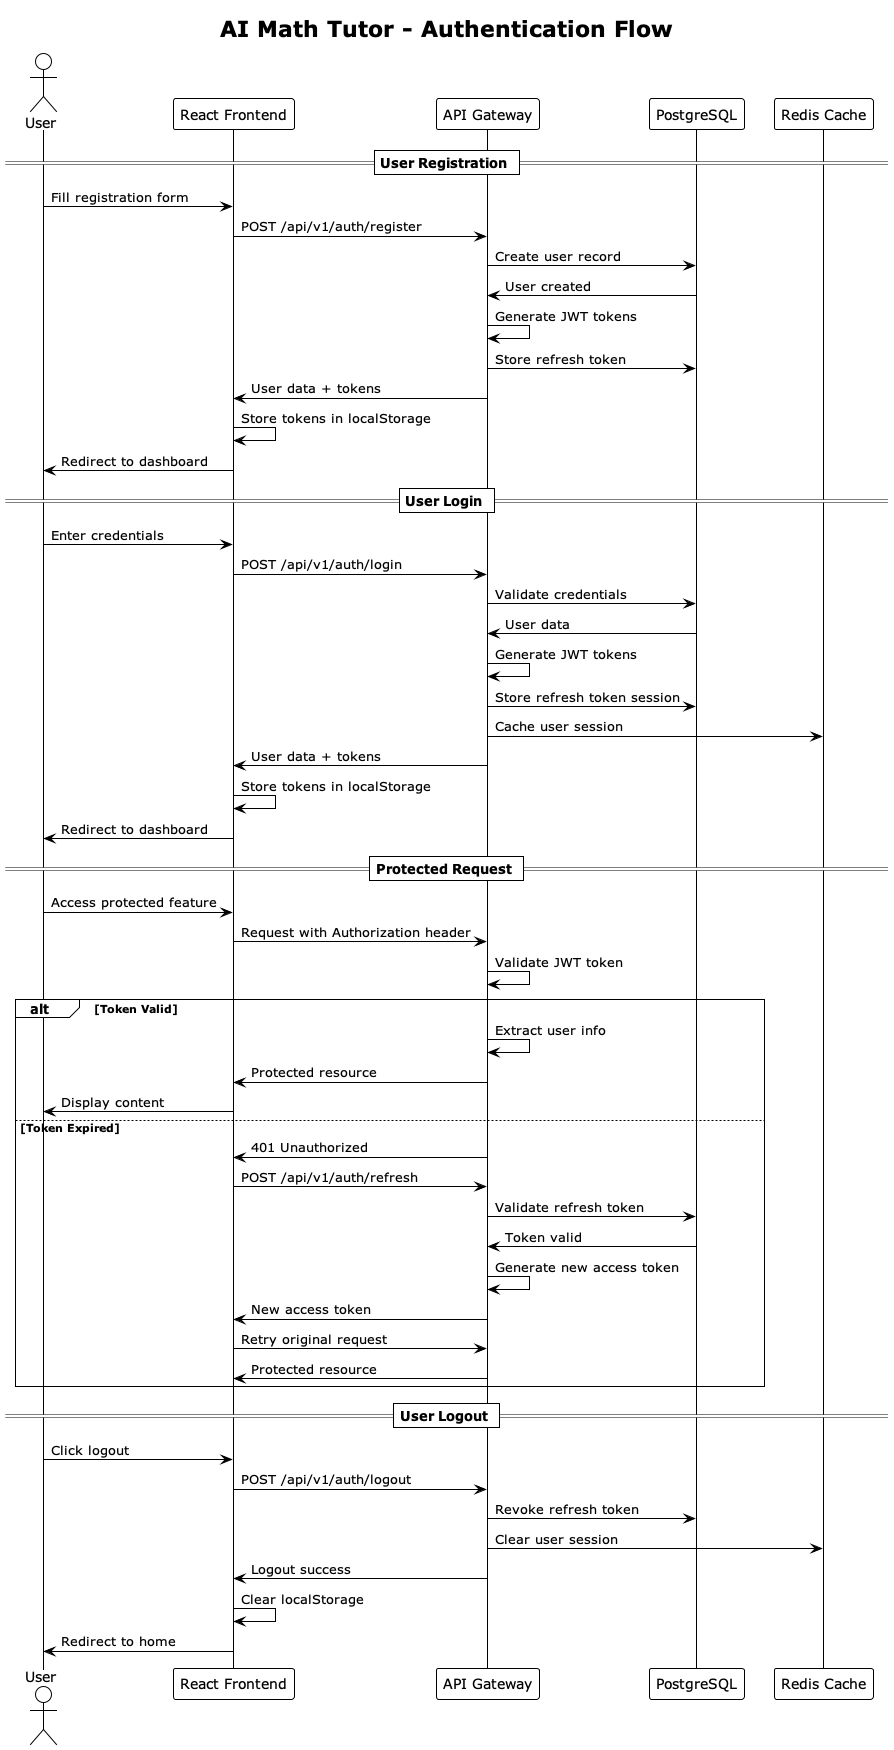

The diagram above was rendered by PlantUML. Its source (embedded in the PNG):
@startuml Authentication Flow
!theme plain
title AI Math Tutor - Authentication Flow

actor User
participant "React Frontend" as Frontend
participant "API Gateway" as Gateway
participant "PostgreSQL" as DB
participant "Redis Cache" as Cache

== User Registration ==
User -> Frontend: Fill registration form
Frontend -> Gateway: POST /api/v1/auth/register
Gateway -> DB: Create user record
DB -> Gateway: User created
Gateway -> Gateway: Generate JWT tokens
Gateway -> DB: Store refresh token
Gateway -> Frontend: User data + tokens
Frontend -> Frontend: Store tokens in localStorage
Frontend -> User: Redirect to dashboard

== User Login ==
User -> Frontend: Enter credentials
Frontend -> Gateway: POST /api/v1/auth/login
Gateway -> DB: Validate credentials
DB -> Gateway: User data
Gateway -> Gateway: Generate JWT tokens
Gateway -> DB: Store refresh token session
Gateway -> Cache: Cache user session
Gateway -> Frontend: User data + tokens
Frontend -> Frontend: Store tokens in localStorage
Frontend -> User: Redirect to dashboard

== Protected Request ==
User -> Frontend: Access protected feature
Frontend -> Gateway: Request with Authorization header
Gateway -> Gateway: Validate JWT token
alt Token Valid
    Gateway -> Gateway: Extract user info
    Gateway -> Frontend: Protected resource
    Frontend -> User: Display content
else Token Expired
    Gateway -> Frontend: 401 Unauthorized
    Frontend -> Gateway: POST /api/v1/auth/refresh
    Gateway -> DB: Validate refresh token
    DB -> Gateway: Token valid
    Gateway -> Gateway: Generate new access token
    Gateway -> Frontend: New access token
    Frontend -> Gateway: Retry original request
    Gateway -> Frontend: Protected resource
end

== User Logout ==
User -> Frontend: Click logout
Frontend -> Gateway: POST /api/v1/auth/logout
Gateway -> DB: Revoke refresh token
Gateway -> Cache: Clear user session
Gateway -> Frontend: Logout success
Frontend -> Frontend: Clear localStorage
Frontend -> User: Redirect to home

@enduml